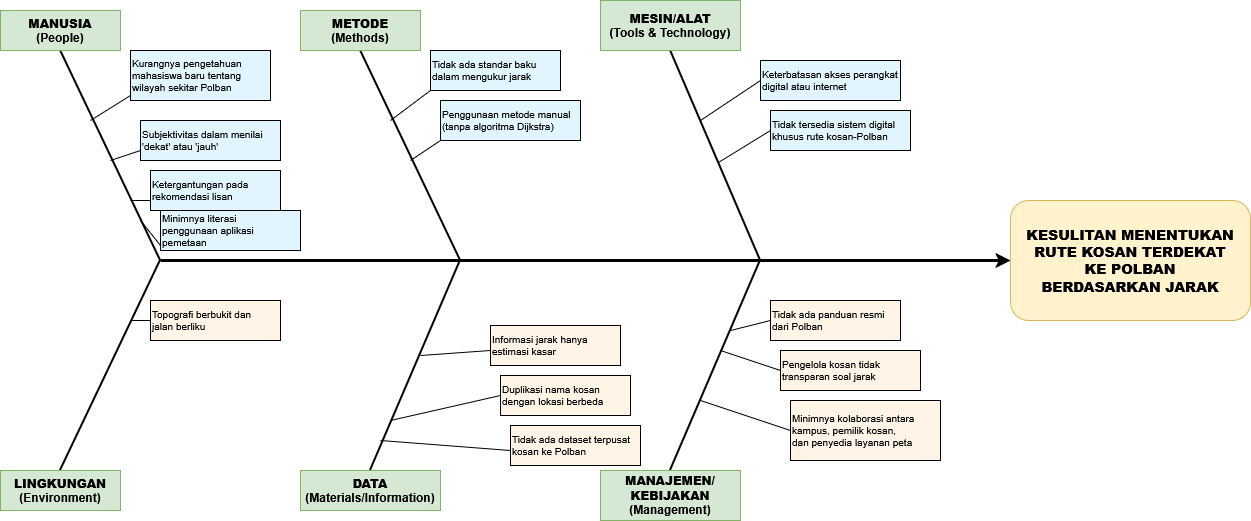

The diagram above was exported from draw.io. Its source (the exported page's mxGraphModel, read from the mxfile embedded in the PNG):
<mxGraphModel dx="843" dy="657" grid="1" gridSize="10" guides="1" tooltips="1" connect="1" arrows="1" fold="1" page="1" pageScale="1" pageWidth="1600" pageHeight="900" math="0" shadow="0">
  <root>
    <mxCell id="0" />
    <mxCell id="1" parent="0" />
    <mxCell id="spine" value="" style="endArrow=classic;html=1;strokeWidth=3;strokeColor=#000000;entryX=0;entryY=0.5;entryDx=0;entryDy=0;" parent="1" target="effect" edge="1">
      <mxGeometry width="50" height="50" relative="1" as="geometry">
        <mxPoint x="300" y="450" as="sourcePoint" />
        <mxPoint x="1400" y="450" as="targetPoint" />
      </mxGeometry>
    </mxCell>
    <mxCell id="effect" value="&lt;b&gt;KESULITAN MENENTUKAN&lt;br&gt;RUTE KOSAN TERDEKAT&lt;br&gt;KE POLBAN&lt;br&gt;BERDASARKAN JARAK&lt;/b&gt;" style="rounded=1;whiteSpace=wrap;html=1;fillColor=#fff2cc;strokeColor=#d6b656;fontSize=14;fontStyle=1" parent="1" vertex="1">
      <mxGeometry x="1150" y="390" width="240" height="120" as="geometry" />
    </mxCell>
    <mxCell id="bone1" value="" style="endArrow=none;html=1;strokeWidth=2;strokeColor=#000000;entryX=0.5;entryY=1;entryDx=0;entryDy=0;" parent="1" target="cat1" edge="1">
      <mxGeometry width="50" height="50" relative="1" as="geometry">
        <mxPoint x="300" y="450" as="sourcePoint" />
        <mxPoint x="200" y="250" as="targetPoint" />
      </mxGeometry>
    </mxCell>
    <mxCell id="cat1" value="&lt;b&gt;MANUSIA&lt;/b&gt;&lt;br&gt;(People)" style="rounded=0;whiteSpace=wrap;html=1;fillColor=#d5e8d4;strokeColor=#82b366;fontSize=12;fontStyle=1" parent="1" vertex="1">
      <mxGeometry x="140" y="200" width="120" height="40" as="geometry" />
    </mxCell>
    <mxCell id="m1" value="Kurangnya pengetahuan&lt;br&gt;mahasiswa baru tentang&lt;br&gt;wilayah sekitar Polban" style="rounded=0;whiteSpace=wrap;html=1;fillColor=#e1f5fe;align=left;fontSize=10;" parent="1" vertex="1">
      <mxGeometry x="270" y="240" width="140" height="50" as="geometry" />
    </mxCell>
    <mxCell id="m1line" value="" style="endArrow=none;html=1;strokeWidth=1;" parent="1" edge="1">
      <mxGeometry width="50" height="50" relative="1" as="geometry">
        <mxPoint x="270" y="285" as="sourcePoint" />
        <mxPoint x="230" y="310" as="targetPoint" />
      </mxGeometry>
    </mxCell>
    <mxCell id="m2" value="Subjektivitas dalam menilai&lt;br&gt;'dekat' atau 'jauh'" style="rounded=0;whiteSpace=wrap;html=1;fillColor=#e1f5fe;align=left;fontSize=10;" parent="1" vertex="1">
      <mxGeometry x="280" y="310" width="140" height="40" as="geometry" />
    </mxCell>
    <mxCell id="m2line" value="" style="endArrow=none;html=1;strokeWidth=1;" parent="1" edge="1">
      <mxGeometry width="50" height="50" relative="1" as="geometry">
        <mxPoint x="280" y="340" as="sourcePoint" />
        <mxPoint x="250" y="350" as="targetPoint" />
      </mxGeometry>
    </mxCell>
    <mxCell id="m3" value="Ketergantungan pada&lt;br&gt;rekomendasi lisan" style="rounded=0;whiteSpace=wrap;html=1;fillColor=#e1f5fe;align=left;fontSize=10;" parent="1" vertex="1">
      <mxGeometry x="290" y="360" width="130" height="40" as="geometry" />
    </mxCell>
    <mxCell id="m3line" value="" style="endArrow=none;html=1;strokeWidth=1;" parent="1" edge="1">
      <mxGeometry width="50" height="50" relative="1" as="geometry">
        <mxPoint x="290" y="390" as="sourcePoint" />
        <mxPoint x="270" y="390" as="targetPoint" />
      </mxGeometry>
    </mxCell>
    <mxCell id="m4line" value="" style="endArrow=none;html=1;strokeWidth=1;" parent="1" edge="1">
      <mxGeometry width="50" height="50" relative="1" as="geometry">
        <mxPoint x="300" y="435" as="sourcePoint" />
        <mxPoint x="280" y="410" as="targetPoint" />
      </mxGeometry>
    </mxCell>
    <mxCell id="bone2" value="" style="endArrow=none;html=1;strokeWidth=2;strokeColor=#000000;entryX=0.5;entryY=1;entryDx=0;entryDy=0;" parent="1" target="cat2" edge="1">
      <mxGeometry width="50" height="50" relative="1" as="geometry">
        <mxPoint x="600" y="450" as="sourcePoint" />
        <mxPoint x="500" y="250" as="targetPoint" />
      </mxGeometry>
    </mxCell>
    <mxCell id="cat2" value="&lt;b&gt;METODE&lt;/b&gt;&lt;br&gt;(Methods)" style="rounded=0;whiteSpace=wrap;html=1;fillColor=#d5e8d4;strokeColor=#82b366;fontSize=12;fontStyle=1" parent="1" vertex="1">
      <mxGeometry x="440" y="200" width="120" height="40" as="geometry" />
    </mxCell>
    <mxCell id="mt1" value="Tidak ada standar baku&lt;br&gt;dalam mengukur jarak" style="rounded=0;whiteSpace=wrap;html=1;fillColor=#e1f5fe;align=left;fontSize=10;" parent="1" vertex="1">
      <mxGeometry x="570" y="240" width="130" height="40" as="geometry" />
    </mxCell>
    <mxCell id="mt1line" value="" style="endArrow=none;html=1;strokeWidth=1;" parent="1" edge="1">
      <mxGeometry width="50" height="50" relative="1" as="geometry">
        <mxPoint x="570" y="280" as="sourcePoint" />
        <mxPoint x="530" y="310" as="targetPoint" />
      </mxGeometry>
    </mxCell>
    <mxCell id="mt2" value="Penggunaan metode manual&lt;br&gt;(tanpa algoritma Dijkstra)" style="rounded=0;whiteSpace=wrap;html=1;fillColor=#e1f5fe;align=left;fontSize=10;" parent="1" vertex="1">
      <mxGeometry x="580" y="290" width="140" height="40" as="geometry" />
    </mxCell>
    <mxCell id="mt2line" value="" style="endArrow=none;html=1;strokeWidth=1;" parent="1" edge="1">
      <mxGeometry width="50" height="50" relative="1" as="geometry">
        <mxPoint x="580" y="330" as="sourcePoint" />
        <mxPoint x="550" y="350" as="targetPoint" />
      </mxGeometry>
    </mxCell>
    <mxCell id="bone3" value="" style="endArrow=none;html=1;strokeWidth=2;strokeColor=#000000;entryX=0.5;entryY=1;entryDx=0;entryDy=0;" parent="1" target="cat3" edge="1">
      <mxGeometry width="50" height="50" relative="1" as="geometry">
        <mxPoint x="900" y="450" as="sourcePoint" />
        <mxPoint x="800" y="250" as="targetPoint" />
      </mxGeometry>
    </mxCell>
    <mxCell id="cat3" value="&lt;b&gt;MESIN/ALAT&lt;/b&gt;&lt;br&gt;(Tools &amp;amp; Technology)" style="rounded=0;whiteSpace=wrap;html=1;fillColor=#d5e8d4;strokeColor=#82b366;fontSize=12;fontStyle=1" parent="1" vertex="1">
      <mxGeometry x="740" y="190" width="140" height="50" as="geometry" />
    </mxCell>
    <mxCell id="ms1" value="Keterbatasan akses perangkat&lt;br&gt;digital atau internet" style="rounded=0;whiteSpace=wrap;html=1;fillColor=#e1f5fe;align=left;fontSize=10;" parent="1" vertex="1">
      <mxGeometry x="900" y="250" width="140" height="40" as="geometry" />
    </mxCell>
    <mxCell id="ms1line" value="" style="endArrow=none;html=1;strokeWidth=1;exitX=0;exitY=0.5;exitDx=0;exitDy=0;" parent="1" source="ms1" edge="1">
      <mxGeometry width="50" height="50" relative="1" as="geometry">
        <mxPoint x="883" y="277" as="sourcePoint" />
        <mxPoint x="840" y="310" as="targetPoint" />
      </mxGeometry>
    </mxCell>
    <mxCell id="ms2" value="Tidak tersedia sistem digital&lt;br&gt;khusus rute kosan-Polban" style="rounded=0;whiteSpace=wrap;html=1;fillColor=#e1f5fe;align=left;fontSize=10;" parent="1" vertex="1">
      <mxGeometry x="910" y="300" width="140" height="40" as="geometry" />
    </mxCell>
    <mxCell id="ms2line" value="" style="endArrow=none;html=1;strokeWidth=1;exitX=0;exitY=0.5;exitDx=0;exitDy=0;" parent="1" source="ms2" edge="1">
      <mxGeometry width="50" height="50" relative="1" as="geometry">
        <mxPoint x="893" y="327" as="sourcePoint" />
        <mxPoint x="858" y="352" as="targetPoint" />
      </mxGeometry>
    </mxCell>
    <mxCell id="bone4" value="" style="endArrow=none;html=1;strokeWidth=2;strokeColor=#000000;entryX=0.5;entryY=0;entryDx=0;entryDy=0;" parent="1" target="cat4" edge="1">
      <mxGeometry width="50" height="50" relative="1" as="geometry">
        <mxPoint x="300" y="450" as="sourcePoint" />
        <mxPoint x="200" y="650" as="targetPoint" />
      </mxGeometry>
    </mxCell>
    <mxCell id="cat4" value="&lt;b&gt;LINGKUNGAN&lt;/b&gt;&lt;br&gt;(Environment)" style="rounded=0;whiteSpace=wrap;html=1;fillColor=#d5e8d4;strokeColor=#82b366;fontSize=12;fontStyle=1" parent="1" vertex="1">
      <mxGeometry x="140" y="660" width="120" height="40" as="geometry" />
    </mxCell>
    <mxCell id="ksLWQMlaSQ6lBy1Z-fE6-2" style="edgeStyle=orthogonalEdgeStyle;rounded=0;orthogonalLoop=1;jettySize=auto;html=1;exitX=0;exitY=0.5;exitDx=0;exitDy=0;endArrow=none;endFill=0;" parent="1" source="l1" edge="1">
      <mxGeometry relative="1" as="geometry">
        <mxPoint x="270" y="510.16666666666674" as="targetPoint" />
      </mxGeometry>
    </mxCell>
    <mxCell id="l1" value="Topografi berbukit dan&lt;br&gt;jalan berliku" style="rounded=0;whiteSpace=wrap;html=1;fillColor=#fff4e6;align=left;fontSize=10;" parent="1" vertex="1">
      <mxGeometry x="290" y="490" width="130" height="40" as="geometry" />
    </mxCell>
    <mxCell id="bone5" value="" style="endArrow=none;html=1;strokeWidth=2;strokeColor=#000000;entryX=0.5;entryY=0;entryDx=0;entryDy=0;" parent="1" target="cat5" edge="1">
      <mxGeometry width="50" height="50" relative="1" as="geometry">
        <mxPoint x="600" y="450" as="sourcePoint" />
        <mxPoint x="500" y="650" as="targetPoint" />
      </mxGeometry>
    </mxCell>
    <mxCell id="cat5" value="&lt;b&gt;DATA&lt;/b&gt;&lt;br&gt;(Materials/Information)" style="rounded=0;whiteSpace=wrap;html=1;fillColor=#d5e8d4;strokeColor=#82b366;fontSize=12;fontStyle=1" parent="1" vertex="1">
      <mxGeometry x="440" y="660" width="140" height="40" as="geometry" />
    </mxCell>
    <mxCell id="d2" value="Informasi jarak hanya&lt;br&gt;estimasi kasar" style="rounded=0;whiteSpace=wrap;html=1;fillColor=#fff4e6;align=left;fontSize=10;" parent="1" vertex="1">
      <mxGeometry x="630" y="515" width="130" height="40" as="geometry" />
    </mxCell>
    <mxCell id="d2line" value="" style="endArrow=none;html=1;strokeWidth=1;" parent="1" edge="1">
      <mxGeometry width="50" height="50" relative="1" as="geometry">
        <mxPoint x="630" y="540" as="sourcePoint" />
        <mxPoint x="560" y="545" as="targetPoint" />
      </mxGeometry>
    </mxCell>
    <mxCell id="d3" value="Duplikasi nama kosan&lt;br&gt;dengan lokasi berbeda" style="rounded=0;whiteSpace=wrap;html=1;fillColor=#fff4e6;align=left;fontSize=10;" parent="1" vertex="1">
      <mxGeometry x="640" y="565" width="130" height="40" as="geometry" />
    </mxCell>
    <mxCell id="d3line" value="" style="endArrow=none;html=1;strokeWidth=1;exitX=0;exitY=0.5;exitDx=0;exitDy=0;" parent="1" source="d3" edge="1">
      <mxGeometry width="50" height="50" relative="1" as="geometry">
        <mxPoint x="590" y="610" as="sourcePoint" />
        <mxPoint x="530" y="610" as="targetPoint" />
      </mxGeometry>
    </mxCell>
    <mxCell id="d4" value="Tidak ada dataset terpusat&lt;br&gt;kosan ke Polban" style="rounded=0;whiteSpace=wrap;html=1;fillColor=#fff4e6;align=left;fontSize=10;" parent="1" vertex="1">
      <mxGeometry x="650" y="615" width="130" height="40" as="geometry" />
    </mxCell>
    <mxCell id="d4line" value="" style="endArrow=none;html=1;strokeWidth=1;" parent="1" edge="1">
      <mxGeometry width="50" height="50" relative="1" as="geometry">
        <mxPoint x="650" y="640" as="sourcePoint" />
        <mxPoint x="520" y="630" as="targetPoint" />
      </mxGeometry>
    </mxCell>
    <mxCell id="bone6" value="" style="endArrow=none;html=1;strokeWidth=2;strokeColor=#000000;entryX=0.5;entryY=0;entryDx=0;entryDy=0;" parent="1" target="cat6" edge="1">
      <mxGeometry width="50" height="50" relative="1" as="geometry">
        <mxPoint x="900" y="450" as="sourcePoint" />
        <mxPoint x="800" y="650" as="targetPoint" />
      </mxGeometry>
    </mxCell>
    <mxCell id="cat6" value="&lt;b&gt;MANAJEMEN/&lt;br&gt;KEBIJAKAN&lt;/b&gt;&lt;br&gt;(Management)" style="rounded=0;whiteSpace=wrap;html=1;fillColor=#d5e8d4;strokeColor=#82b366;fontSize=12;fontStyle=1" parent="1" vertex="1">
      <mxGeometry x="740" y="660" width="140" height="50" as="geometry" />
    </mxCell>
    <mxCell id="mg1" value="Tidak ada panduan resmi&lt;br&gt;dari Polban" style="rounded=0;whiteSpace=wrap;html=1;fillColor=#fff4e6;align=left;fontSize=10;" parent="1" vertex="1">
      <mxGeometry x="910" y="490" width="130" height="40" as="geometry" />
    </mxCell>
    <mxCell id="mg1line" value="" style="endArrow=none;html=1;strokeWidth=1;exitX=0;exitY=0.5;exitDx=0;exitDy=0;" parent="1" source="mg1" edge="1">
      <mxGeometry width="50" height="50" relative="1" as="geometry">
        <mxPoint x="870" y="510" as="sourcePoint" />
        <mxPoint x="870" y="520" as="targetPoint" />
      </mxGeometry>
    </mxCell>
    <mxCell id="mg2" value="Pengelola kosan tidak&lt;br&gt;transparan soal jarak" style="rounded=0;whiteSpace=wrap;html=1;fillColor=#fff4e6;align=left;fontSize=10;" parent="1" vertex="1">
      <mxGeometry x="920" y="540" width="140" height="40" as="geometry" />
    </mxCell>
    <mxCell id="mg2line" value="" style="endArrow=none;html=1;strokeWidth=1;exitX=0;exitY=0.5;exitDx=0;exitDy=0;" parent="1" source="mg2" edge="1">
      <mxGeometry width="50" height="50" relative="1" as="geometry">
        <mxPoint x="880" y="560" as="sourcePoint" />
        <mxPoint x="860" y="540" as="targetPoint" />
      </mxGeometry>
    </mxCell>
    <mxCell id="mg3" value="Minimnya kolaborasi antara&lt;br&gt;kampus, pemilik kosan,&lt;br&gt;dan penyedia layanan peta" style="rounded=0;whiteSpace=wrap;html=1;fillColor=#fff4e6;align=left;fontSize=10;" parent="1" vertex="1">
      <mxGeometry x="930" y="590" width="150" height="60" as="geometry" />
    </mxCell>
    <mxCell id="mg3line" value="" style="endArrow=none;html=1;strokeWidth=1;exitX=0;exitY=0.5;exitDx=0;exitDy=0;" parent="1" source="mg3" edge="1">
      <mxGeometry width="50" height="50" relative="1" as="geometry">
        <mxPoint x="890" y="620" as="sourcePoint" />
        <mxPoint x="840" y="590" as="targetPoint" />
      </mxGeometry>
    </mxCell>
    <mxCell id="m4" value="Minimnya literasi&lt;br&gt;penggunaan aplikasi pemetaan" style="rounded=0;whiteSpace=wrap;html=1;fillColor=#e1f5fe;align=left;fontSize=10;" parent="1" vertex="1">
      <mxGeometry x="300" y="400" width="140" height="40" as="geometry" />
    </mxCell>
  </root>
</mxGraphModel>